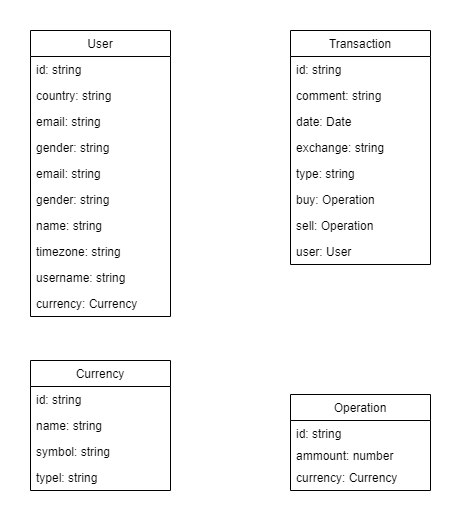

The diagram above was exported from draw.io. Its source (the exported page's mxGraphModel, read from the mxfile embedded in the PNG):
<mxGraphModel dx="1220" dy="1112" grid="1" gridSize="10" guides="1" tooltips="1" connect="1" arrows="1" fold="1" page="1" pageScale="1" pageWidth="850" pageHeight="1100" math="0" shadow="0">
  <root>
    <mxCell id="0" />
    <mxCell id="1" parent="0" />
    <mxCell id="b1tnypWXu8-J4YpnXgoF-1" value="Currency" style="swimlane;fontStyle=0;childLayout=stackLayout;horizontal=1;startSize=26;fillColor=none;horizontalStack=0;resizeParent=1;resizeParentMax=0;resizeLast=0;collapsible=1;marginBottom=0;" vertex="1" parent="1">
      <mxGeometry x="250" y="580" width="140" height="130" as="geometry" />
    </mxCell>
    <mxCell id="b1tnypWXu8-J4YpnXgoF-2" value="id: string" style="text;strokeColor=none;fillColor=none;align=left;verticalAlign=top;spacingLeft=4;spacingRight=4;overflow=hidden;rotatable=0;points=[[0,0.5],[1,0.5]];portConstraint=eastwest;" vertex="1" parent="b1tnypWXu8-J4YpnXgoF-1">
      <mxGeometry y="26" width="140" height="26" as="geometry" />
    </mxCell>
    <mxCell id="b1tnypWXu8-J4YpnXgoF-3" value="name: string&#10;" style="text;strokeColor=none;fillColor=none;align=left;verticalAlign=top;spacingLeft=4;spacingRight=4;overflow=hidden;rotatable=0;points=[[0,0.5],[1,0.5]];portConstraint=eastwest;" vertex="1" parent="b1tnypWXu8-J4YpnXgoF-1">
      <mxGeometry y="52" width="140" height="26" as="geometry" />
    </mxCell>
    <mxCell id="b1tnypWXu8-J4YpnXgoF-19" value="symbol: string&#10;" style="text;strokeColor=none;fillColor=none;align=left;verticalAlign=top;spacingLeft=4;spacingRight=4;overflow=hidden;rotatable=0;points=[[0,0.5],[1,0.5]];portConstraint=eastwest;" vertex="1" parent="b1tnypWXu8-J4YpnXgoF-1">
      <mxGeometry y="78" width="140" height="26" as="geometry" />
    </mxCell>
    <mxCell id="b1tnypWXu8-J4YpnXgoF-4" value="typel: string&#10;" style="text;strokeColor=none;fillColor=none;align=left;verticalAlign=top;spacingLeft=4;spacingRight=4;overflow=hidden;rotatable=0;points=[[0,0.5],[1,0.5]];portConstraint=eastwest;" vertex="1" parent="b1tnypWXu8-J4YpnXgoF-1">
      <mxGeometry y="104" width="140" height="26" as="geometry" />
    </mxCell>
    <mxCell id="b1tnypWXu8-J4YpnXgoF-9" value="User" style="swimlane;fontStyle=0;childLayout=stackLayout;horizontal=1;startSize=26;fillColor=none;horizontalStack=0;resizeParent=1;resizeParentMax=0;resizeLast=0;collapsible=1;marginBottom=0;" vertex="1" parent="1">
      <mxGeometry x="250" y="250" width="140" height="286" as="geometry" />
    </mxCell>
    <mxCell id="b1tnypWXu8-J4YpnXgoF-10" value="id: string" style="text;strokeColor=none;fillColor=none;align=left;verticalAlign=top;spacingLeft=4;spacingRight=4;overflow=hidden;rotatable=0;points=[[0,0.5],[1,0.5]];portConstraint=eastwest;" vertex="1" parent="b1tnypWXu8-J4YpnXgoF-9">
      <mxGeometry y="26" width="140" height="26" as="geometry" />
    </mxCell>
    <mxCell id="b1tnypWXu8-J4YpnXgoF-11" value="country: string" style="text;strokeColor=none;fillColor=none;align=left;verticalAlign=top;spacingLeft=4;spacingRight=4;overflow=hidden;rotatable=0;points=[[0,0.5],[1,0.5]];portConstraint=eastwest;" vertex="1" parent="b1tnypWXu8-J4YpnXgoF-9">
      <mxGeometry y="52" width="140" height="26" as="geometry" />
    </mxCell>
    <mxCell id="b1tnypWXu8-J4YpnXgoF-29" value="email: string" style="text;strokeColor=none;fillColor=none;align=left;verticalAlign=top;spacingLeft=4;spacingRight=4;overflow=hidden;rotatable=0;points=[[0,0.5],[1,0.5]];portConstraint=eastwest;" vertex="1" parent="b1tnypWXu8-J4YpnXgoF-9">
      <mxGeometry y="78" width="140" height="26" as="geometry" />
    </mxCell>
    <mxCell id="b1tnypWXu8-J4YpnXgoF-30" value="gender: string" style="text;strokeColor=none;fillColor=none;align=left;verticalAlign=top;spacingLeft=4;spacingRight=4;overflow=hidden;rotatable=0;points=[[0,0.5],[1,0.5]];portConstraint=eastwest;" vertex="1" parent="b1tnypWXu8-J4YpnXgoF-9">
      <mxGeometry y="104" width="140" height="26" as="geometry" />
    </mxCell>
    <mxCell id="b1tnypWXu8-J4YpnXgoF-26" value="email: string" style="text;strokeColor=none;fillColor=none;align=left;verticalAlign=top;spacingLeft=4;spacingRight=4;overflow=hidden;rotatable=0;points=[[0,0.5],[1,0.5]];portConstraint=eastwest;" vertex="1" parent="b1tnypWXu8-J4YpnXgoF-9">
      <mxGeometry y="130" width="140" height="26" as="geometry" />
    </mxCell>
    <mxCell id="b1tnypWXu8-J4YpnXgoF-12" value="gender: string&#10;" style="text;strokeColor=none;fillColor=none;align=left;verticalAlign=top;spacingLeft=4;spacingRight=4;overflow=hidden;rotatable=0;points=[[0,0.5],[1,0.5]];portConstraint=eastwest;" vertex="1" parent="b1tnypWXu8-J4YpnXgoF-9">
      <mxGeometry y="156" width="140" height="26" as="geometry" />
    </mxCell>
    <mxCell id="b1tnypWXu8-J4YpnXgoF-27" value="name: string" style="text;strokeColor=none;fillColor=none;align=left;verticalAlign=top;spacingLeft=4;spacingRight=4;overflow=hidden;rotatable=0;points=[[0,0.5],[1,0.5]];portConstraint=eastwest;" vertex="1" parent="b1tnypWXu8-J4YpnXgoF-9">
      <mxGeometry y="182" width="140" height="26" as="geometry" />
    </mxCell>
    <mxCell id="b1tnypWXu8-J4YpnXgoF-28" value="timezone: string" style="text;strokeColor=none;fillColor=none;align=left;verticalAlign=top;spacingLeft=4;spacingRight=4;overflow=hidden;rotatable=0;points=[[0,0.5],[1,0.5]];portConstraint=eastwest;" vertex="1" parent="b1tnypWXu8-J4YpnXgoF-9">
      <mxGeometry y="208" width="140" height="26" as="geometry" />
    </mxCell>
    <mxCell id="b1tnypWXu8-J4YpnXgoF-31" value="username: string" style="text;strokeColor=none;fillColor=none;align=left;verticalAlign=top;spacingLeft=4;spacingRight=4;overflow=hidden;rotatable=0;points=[[0,0.5],[1,0.5]];portConstraint=eastwest;" vertex="1" parent="b1tnypWXu8-J4YpnXgoF-9">
      <mxGeometry y="234" width="140" height="26" as="geometry" />
    </mxCell>
    <mxCell id="b1tnypWXu8-J4YpnXgoF-32" value="currency: Currency" style="text;strokeColor=none;fillColor=none;align=left;verticalAlign=top;spacingLeft=4;spacingRight=4;overflow=hidden;rotatable=0;points=[[0,0.5],[1,0.5]];portConstraint=eastwest;" vertex="1" parent="b1tnypWXu8-J4YpnXgoF-9">
      <mxGeometry y="260" width="140" height="26" as="geometry" />
    </mxCell>
    <mxCell id="b1tnypWXu8-J4YpnXgoF-13" value="Transaction" style="swimlane;fontStyle=0;childLayout=stackLayout;horizontal=1;startSize=26;fillColor=none;horizontalStack=0;resizeParent=1;resizeParentMax=0;resizeLast=0;collapsible=1;marginBottom=0;" vertex="1" parent="1">
      <mxGeometry x="510" y="250" width="140" height="234" as="geometry" />
    </mxCell>
    <mxCell id="b1tnypWXu8-J4YpnXgoF-14" value="id: string" style="text;strokeColor=none;fillColor=none;align=left;verticalAlign=top;spacingLeft=4;spacingRight=4;overflow=hidden;rotatable=0;points=[[0,0.5],[1,0.5]];portConstraint=eastwest;" vertex="1" parent="b1tnypWXu8-J4YpnXgoF-13">
      <mxGeometry y="26" width="140" height="26" as="geometry" />
    </mxCell>
    <mxCell id="b1tnypWXu8-J4YpnXgoF-15" value="comment: string" style="text;strokeColor=none;fillColor=none;align=left;verticalAlign=top;spacingLeft=4;spacingRight=4;overflow=hidden;rotatable=0;points=[[0,0.5],[1,0.5]];portConstraint=eastwest;" vertex="1" parent="b1tnypWXu8-J4YpnXgoF-13">
      <mxGeometry y="52" width="140" height="26" as="geometry" />
    </mxCell>
    <mxCell id="b1tnypWXu8-J4YpnXgoF-16" value="date: Date" style="text;strokeColor=none;fillColor=none;align=left;verticalAlign=top;spacingLeft=4;spacingRight=4;overflow=hidden;rotatable=0;points=[[0,0.5],[1,0.5]];portConstraint=eastwest;" vertex="1" parent="b1tnypWXu8-J4YpnXgoF-13">
      <mxGeometry y="78" width="140" height="26" as="geometry" />
    </mxCell>
    <mxCell id="b1tnypWXu8-J4YpnXgoF-21" value="exchange: string" style="text;strokeColor=none;fillColor=none;align=left;verticalAlign=top;spacingLeft=4;spacingRight=4;overflow=hidden;rotatable=0;points=[[0,0.5],[1,0.5]];portConstraint=eastwest;" vertex="1" parent="b1tnypWXu8-J4YpnXgoF-13">
      <mxGeometry y="104" width="140" height="26" as="geometry" />
    </mxCell>
    <mxCell id="b1tnypWXu8-J4YpnXgoF-24" value="type: string" style="text;strokeColor=none;fillColor=none;align=left;verticalAlign=top;spacingLeft=4;spacingRight=4;overflow=hidden;rotatable=0;points=[[0,0.5],[1,0.5]];portConstraint=eastwest;" vertex="1" parent="b1tnypWXu8-J4YpnXgoF-13">
      <mxGeometry y="130" width="140" height="26" as="geometry" />
    </mxCell>
    <mxCell id="b1tnypWXu8-J4YpnXgoF-22" value="buy: Operation" style="text;strokeColor=none;fillColor=none;align=left;verticalAlign=top;spacingLeft=4;spacingRight=4;overflow=hidden;rotatable=0;points=[[0,0.5],[1,0.5]];portConstraint=eastwest;" vertex="1" parent="b1tnypWXu8-J4YpnXgoF-13">
      <mxGeometry y="156" width="140" height="26" as="geometry" />
    </mxCell>
    <mxCell id="b1tnypWXu8-J4YpnXgoF-25" value="sell: Operation" style="text;strokeColor=none;fillColor=none;align=left;verticalAlign=top;spacingLeft=4;spacingRight=4;overflow=hidden;rotatable=0;points=[[0,0.5],[1,0.5]];portConstraint=eastwest;" vertex="1" parent="b1tnypWXu8-J4YpnXgoF-13">
      <mxGeometry y="182" width="140" height="26" as="geometry" />
    </mxCell>
    <mxCell id="b1tnypWXu8-J4YpnXgoF-23" value="user: User" style="text;strokeColor=none;fillColor=none;align=left;verticalAlign=top;spacingLeft=4;spacingRight=4;overflow=hidden;rotatable=0;points=[[0,0.5],[1,0.5]];portConstraint=eastwest;" vertex="1" parent="b1tnypWXu8-J4YpnXgoF-13">
      <mxGeometry y="208" width="140" height="26" as="geometry" />
    </mxCell>
    <mxCell id="b1tnypWXu8-J4YpnXgoF-5" value="Operation" style="swimlane;fontStyle=0;childLayout=stackLayout;horizontal=1;startSize=26;fillColor=none;horizontalStack=0;resizeParent=1;resizeParentMax=0;resizeLast=0;collapsible=1;marginBottom=0;" vertex="1" parent="1">
      <mxGeometry x="510" y="614" width="140" height="96" as="geometry" />
    </mxCell>
    <mxCell id="b1tnypWXu8-J4YpnXgoF-20" value="id: string" style="text;strokeColor=none;fillColor=none;align=left;verticalAlign=top;spacingLeft=4;spacingRight=4;overflow=hidden;rotatable=0;points=[[0,0.5],[1,0.5]];portConstraint=eastwest;" vertex="1" parent="b1tnypWXu8-J4YpnXgoF-5">
      <mxGeometry y="26" width="140" height="22" as="geometry" />
    </mxCell>
    <mxCell id="b1tnypWXu8-J4YpnXgoF-6" value="ammount: number" style="text;strokeColor=none;fillColor=none;align=left;verticalAlign=top;spacingLeft=4;spacingRight=4;overflow=hidden;rotatable=0;points=[[0,0.5],[1,0.5]];portConstraint=eastwest;" vertex="1" parent="b1tnypWXu8-J4YpnXgoF-5">
      <mxGeometry y="48" width="140" height="22" as="geometry" />
    </mxCell>
    <mxCell id="b1tnypWXu8-J4YpnXgoF-7" value="currency: Currency" style="text;strokeColor=none;fillColor=none;align=left;verticalAlign=top;spacingLeft=4;spacingRight=4;overflow=hidden;rotatable=0;points=[[0,0.5],[1,0.5]];portConstraint=eastwest;" vertex="1" parent="b1tnypWXu8-J4YpnXgoF-5">
      <mxGeometry y="70" width="140" height="26" as="geometry" />
    </mxCell>
  </root>
</mxGraphModel>